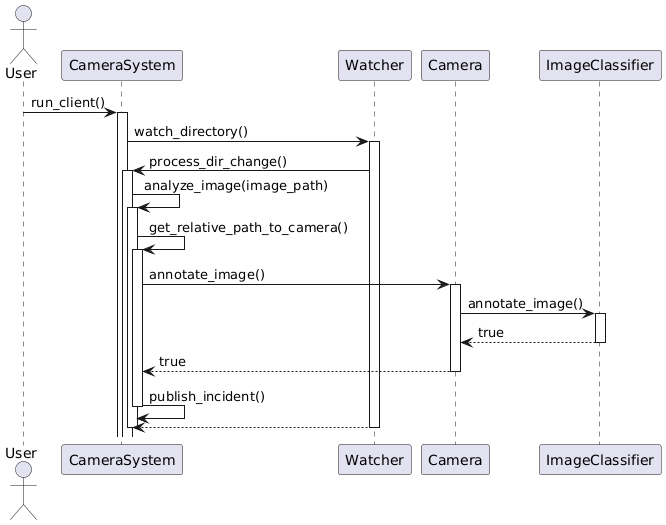

The diagram above was rendered by PlantUML. Its source (embedded in the PNG):
@startuml
actor User
participant CameraSystem
participant Watcher
participant Camera
participant ImageClassifier

User -> CameraSystem : run_client()
activate CameraSystem

CameraSystem -> Watcher : watch_directory()
activate Watcher

Watcher -> CameraSystem : process_dir_change()
activate CameraSystem

CameraSystem -> CameraSystem : analyze_image(image_path)
activate CameraSystem

CameraSystem -> CameraSystem : get_relative_path_to_camera()
activate CameraSystem

CameraSystem -> Camera : annotate_image()
activate Camera

Camera -> ImageClassifier : annotate_image()
activate ImageClassifier

ImageClassifier --> Camera : true
deactivate ImageClassifier

Camera --> CameraSystem : true
deactivate Camera

CameraSystem -> CameraSystem : publish_incident()
deactivate CameraSystem

Watcher --> CameraSystem : 
deactivate Watcher

deactivate CameraSystem
@enduml